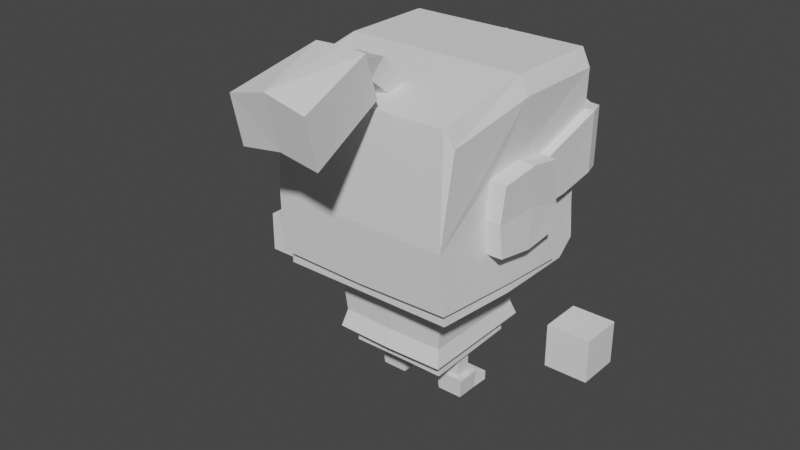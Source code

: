# Source: Knight.blend  (saved by Blender 2.93.20; exported with 4.5.12 LTS)
import bpy
from mathutils import Matrix  # noqa: F401  (used for matrix-valued properties, if any)

bpy.ops.wm.read_factory_settings(use_empty=True)
scene = bpy.context.scene
scene.name = 'Scene'

# ---- collections
col_collection = bpy.data.collections.new('Collection'); scene.collection.children.link(col_collection)
col_collection_2 = bpy.data.collections.new('Collection 2'); scene.collection.children.link(col_collection_2)

# ---- materials (node trees are filled in below, after node groups)
mat_palette = bpy.data.materials.new('Palette')

# ---- material node trees

# ---- world
world_world = bpy.data.worlds.new('World'); scene.world = world_world
world_world.use_nodes = True; world_world.node_tree.nodes.clear()
_N = world_world.node_tree.nodes; _L = world_world.node_tree.links
n0 = _N.new('ShaderNodeOutputWorld'); n0.name = 'World Output'; n0.location = (300, 300)
n1 = _N.new('ShaderNodeBackground'); n1.name = 'Background'; n1.location = (10, 300)
n1.inputs[0].default_value = (0.05088, 0.05088, 0.05088, 1.0)
_L.new(n1.outputs[0], n0.inputs[0])
n0.is_active_output = True
world_world.color = (0.05088, 0.05088, 0.05088)
world_world.use_sun_shadow = False
world_world.sun_shadow_jitter_overblur = 0.0

# ---- meshes
me_cube_007 = bpy.data.meshes.new('Cube.007')
me_cube_007.from_pydata([(0.1894, -0.01067, 0.3291), (0.1849, 0.1985, 0.3949), (0.1866, 0.1981, 0.5018), (0.1925, 0.1704, 0.3947), (0.1941, 0.1701, 0.5016), (0.1891, -0.006917, 0.4698), (0.1869, 0.06507, 0.3769), (0.07564, -0.01354, 0.03638), (0.07564, -0.01354, 0.1118), (0.04804, -0.01354, 0.03638), (0.04804, -0.01354, 0.1118), (0.07564, 0.01406, 0.03638), (0.07564, 0.01406, 0.1118), (0.04804, 0.01406, 0.03638), (0.04804, 0.01406, 0.1118), (0.1794, 0.1699, 0.5715), (0.1637, 0.1715, 0.3385), (0.1794, -0.001065, 0.5715), (0.08493, -0.0191, 0.001785), (0.08789, -0.02161, 0.03713), (0.03873, -0.0191, 0.001785), (0.03577, -0.02161, 0.03713), (0.08504, 0.05451, 0.000964), (0.08504, 0.05451, 0.01841), (0.03862, 0.05451, 0.000964), (0.03862, 0.05451, 0.01841), (0.03873, 0.02132, 0.001785), (0.03577, 0.02257, 0.03713), (0.08493, 0.02132, 0.001785), (0.08789, 0.02257, 0.03713), (0.04275, 0.02361, 0.02077), (0.0809, 0.02361, 0.02077), (0.3366, -0.04109, 0.1577), (0.3366, -0.04109, 0.2316), (0.2627, -0.04109, 0.1577), (0.2627, -0.04109, 0.2316), (0.3366, 0.03279, 0.1577), (0.3366, 0.03279, 0.2316), (0.2627, 0.03279, 0.1577), (0.2627, 0.03279, 0.2316), (0.1277, 0.1552, 0.3669), (0.1277, 0.1552, 0.4076), (0.08702, 0.1552, 0.3669), (0.08702, 0.1552, 0.4076), (0.1277, 0.1757, 0.3669), (0.1277, 0.1757, 0.4076), (0.08702, 0.1757, 0.3669), (0.08702, 0.1757, 0.4076), (0.1589, -0.1768, 0.5691), (0.1591, -0.1662, 0.2461), (0.1702, -0.01459, 0.2425), (0.09988, 0.09585, 0.2536), (0.08913, 0.09237, 0.08934), (0.09963, -0.102, 0.2562), (0.08888, -0.08529, 0.08274), (-2.98e-08, 0.1702, 0.6024), (-2.98e-08, 0.1702, 0.2425), (-2.98e-08, 0.1715, 0.3703), (2.98e-08, -0.168, 0.378), (0.0, -0.0007879, 0.6024), (2.98e-08, -0.1662, 0.2461), (-0.0001722, -0.1768, 0.5691), (0.0, -0.01459, 0.2425), (-0.0005281, -0.0852, 0.08328), (0.0, 0.09835, 0.2543), (0.0, -0.1044, 0.2566), (-0.000286, 0.09245, 0.08988), (1.365e-05, 0.09403, 0.1476), (-0.0001927, -0.09292, 0.1478), (0.1658, 0.1711, 0.4018), (-2.98e-08, 0.1709, 0.4416), (-2.98e-08, 0.1703, 0.5932), (0.1771, 0.1706, 0.5022), (0.1695, 0.1988, 0.5024), (0.1679, 0.1992, 0.402), (-3.387e-08, 0.1984, 0.5934), (-3.387e-08, 0.199, 0.4418), (0.1706, -0.006337, 0.4698), (0.173, -0.01106, 0.3291), (0.1694, 0.06778, 0.3769), (0.1674, -0.08175, 0.3968), (0.1705, -0.07886, 0.3389), (0.1727, 0.05174, 0.4615), (0.1678, -0.07521, 0.4598), (0.173, 0.05368, 0.3355), (0.1677, -0.01483, 0.2647), (0.1619, 0.1014, 0.3824), (0.1579, -0.1666, 0.2723), (0.1689, 0.1048, 0.2575), (0.1832, -0.08175, 0.3968), (0.1863, -0.07886, 0.3389), (0.1897, 0.05116, 0.4614), (0.1863, -0.07579, 0.4598), (0.1895, 0.05196, 0.3355), (0.1891, 0.1014, 0.3797), (0.162, -0.1844, 0.3778), (0.1705, -0.1656, 0.5384), (0.1669, -0.1783, 0.2721), (0.1695, 0.1014, 0.3816), (0.1769, -0.01511, 0.2647), (0.1781, 0.1045, 0.2576), (2.98e-08, -0.1665, 0.2682), (-0.0001722, -0.1841, 0.3778), (-0.0001722, -0.1779, 0.2681), (0.1702, 0.1361, 0.2425), (0.1391, 0.1702, 0.2425), (0.1689, 0.1705, 0.2687), (0.1626, -0.001039, 0.6024), (0.1645, 0.1699, 0.6024), (0.08746, 0.08918, 0.1182), (0.08724, -0.08406, 0.115), (-0.0003604, -0.08398, 0.1156), (-0.0001362, 0.08927, 0.1187), (0.0001157, -0.1147, 0.2557), (0.1069, -0.1093, 0.2549), (0.1074, 0.1029, 0.2528), (0.0985, 0.1012, 0.1473), (0.09827, -0.1003, 0.147), (-0.0001382, -0.1033, 0.1475), (0.0001382, 0.1087, 0.254), (9.1e-05, 0.1044, 0.148), (-0.0003676, -0.1127, 0.116), (-0.0001202, 0.115, 0.1199), (0.1054, 0.1119, 0.1194), (0.1052, -0.1097, 0.1157), (-0.0001359, -0.1397, 0.5761), (-9.192e-05, -0.09473, 0.5846), (0.02308, -0.09379, 0.5848), (0.02354, -0.1336, 0.5773), (-0.0001358, -0.1773, 0.6044), (-9.176e-05, -0.1438, 0.6356), (0.02308, -0.1431, 0.6363), (0.02354, -0.1728, 0.6086), (-0.0003806, -0.1881, 0.5954), (-0.0003366, -0.204, 0.6508), (0.03785, -0.2044, 0.6517), (0.03831, -0.1903, 0.6012), (0.1494, 0.1988, 0.4918), (0.1493, 0.1991, 0.4224), (0.09098, 0.199, 0.4382), (0.09313, 0.1987, 0.5167), (0.07292, 0.199, 0.4421), (0.01612, 0.1985, 0.5502), (0.07486, 0.1987, 0.5251), (0.01484, 0.1989, 0.456), (0.1494, 0.1863, 0.4917), (0.1493, 0.1866, 0.4223), (0.091, 0.1865, 0.4382), (0.09314, 0.1862, 0.5166), (0.01613, 0.186, 0.5501), (0.07486, 0.1861, 0.525), (0.07292, 0.1865, 0.442), (0.01485, 0.1864, 0.456), (-2.98e-08, 0.1709, 0.2914), (-0.0002451, -0.2094, 0.6645), (0.04658, -0.2083, 0.662), (0.04837, -0.1869, 0.589), (-0.0002451, -0.1829, 0.5828), (-5.821e-11, -0.3333, 0.5438), (5.821e-11, -0.3577, 0.6373), (0.07016, -0.3549, 0.6195), (0.0716, -0.3351, 0.5339), (0.2021, 0.05091, 0.461), (0.2015, -0.007266, 0.4693), (0.1987, -0.07936, 0.3395), (0.2018, -0.01092, 0.3297), (0.1956, -0.08223, 0.3969), (0.1986, -0.006384, 0.3997), (0.1993, 0.06497, 0.3771), (0.1987, -0.07623, 0.4593), (0.2019, 0.05197, 0.3361), (0.0153, 0.1989, 0.4641)], [], [(6, 94, 3, 4, 91), (90, 0, 165, 164), (5, 92, 169, 163), (0, 93, 170, 165), (4, 3, 1, 2), (89, 90, 164, 166), (7, 8, 10, 9), (9, 10, 14, 13), (13, 14, 12, 11), (11, 12, 8, 7), (14, 10, 8, 12), (59, 126, 127, 128, 125, 61, 48, 107), (78, 84, 93, 0), (62, 56, 105, 104, 50), (57, 70, 69, 16), (56, 153, 16, 106, 105), (60, 62, 50, 49), (16, 69, 86), (55, 59, 107, 108), (18, 19, 21, 20), (26, 30, 25, 24), (24, 25, 23, 22), (28, 29, 19, 18), (26, 24, 22, 28), (11, 29, 27, 13), (30, 27, 29, 31), (20, 26, 28, 18), (28, 31, 29), (20, 21, 27, 26), (22, 23, 31, 28), (25, 30, 31, 23), (26, 27, 30), (32, 33, 35, 34), (34, 35, 39, 38), (38, 39, 37, 36), (36, 37, 33, 32), (34, 38, 36, 32), (39, 35, 33, 37), (40, 41, 43, 42), (42, 43, 47, 46), (46, 47, 45, 44), (44, 45, 41, 40), (42, 46, 44, 40), (47, 43, 41, 45), (49, 50, 85, 87), (64, 51, 115, 119), (112, 67, 120, 122), (65, 68, 118, 113), (110, 109, 123, 124), (29, 11, 19), (9, 21, 19, 7), (21, 13, 27), (21, 9, 13), (11, 7, 19), (49, 87, 101, 60), (68, 111, 121, 118), (111, 110, 124, 121), (54, 63, 66, 52), (74, 76, 141, 139, 138, 137, 73), (69, 70, 76, 74), (72, 71, 55, 108), (69, 74, 1, 3), (71, 72, 73, 75), (70, 71, 75, 76), (80, 81, 90, 89), (83, 80, 89, 92), (77, 83, 92, 5), (87, 85, 99, 97), (81, 78, 0, 90), (73, 72, 4, 2), (84, 79, 6, 93), (72, 82, 91, 4), (86, 69, 3, 94, 98), (74, 73, 2, 1), (82, 77, 5, 91), (77, 82, 15, 17), (80, 83, 77, 17, 96, 95), (97, 99, 78, 81, 80, 95), (99, 100, 98, 79, 84, 78), (88, 86, 98, 100), (85, 88, 100, 99), (15, 82, 72), (58, 101, 103, 102), (95, 48, 61, 102), (48, 95, 96), (103, 97, 95, 102), (101, 87, 97, 103), (61, 58, 102), (104, 105, 106), (104, 106, 88), (107, 48, 96, 17), (108, 107, 17, 15), (108, 15, 72), (52, 66, 112, 109), (63, 54, 110, 111), (54, 52, 109, 110), (118, 117, 114, 113), (117, 116, 115, 114), (124, 123, 116, 117), (121, 124, 117, 118), (123, 122, 120, 116), (116, 120, 119, 115), (53, 65, 113, 114), (109, 112, 122, 123), (67, 64, 119, 120), (51, 53, 114, 115), (129, 132, 136, 133), (125, 128, 132, 129), (127, 126, 130, 131), (128, 127, 131, 132), (126, 125, 129, 130), (131, 130, 134, 135), (132, 131, 135, 136), (130, 129, 133, 134), (135, 134, 154, 155), (133, 136, 156, 157), (148, 145, 146, 147), (73, 137, 140, 143, 142, 75), (142, 143, 150, 149), (76, 144, 141), (141, 144, 152, 151), (141, 143, 140, 139), (151, 152, 149, 150), (140, 137, 145, 148), (138, 139, 147, 146), (144, 171, 142, 149, 152), (143, 141, 151, 150), (139, 140, 148, 147), (137, 138, 146, 145), (16, 153, 57), (156, 155, 160, 161), (158, 161, 160, 159), (157, 156, 161, 158), (155, 154, 159, 160), (136, 135, 155, 156), (98, 94, 6, 79), (16, 86, 88), (106, 16, 88), (88, 85, 50, 104), (165, 170, 168, 167), (168, 162, 163, 167), (166, 164, 165, 167), (167, 163, 169, 166), (91, 5, 163, 162), (93, 6, 168, 170), (6, 91, 162, 168), (92, 89, 166, 169), (75, 171, 144, 76), (75, 142, 171)])
_uv = me_cube_007.uv_layers.new(name='UVMap')
_uv.uv.foreach_set('vector', [0.01989, 0.8729, 0.01989, 0.8733, 0.01989, 0.8758, 0.01989, 0.8934, 0.01989, 0.8868, 0.01989, 0.8666, 0.01989, 0.865, 0.01989, 0.8651, 0.01989, 0.8667, 0.01989, 0.8828, 0.01989, 0.8811, 0.01989, 0.881, 0.01989, 0.8827, 0.01989, 0.865, 0.01989, 0.866, 0.01989, 0.8662, 0.01989, 0.8651, 0.01989, 0.8934, 0.01989, 0.8758, 0.01989, 0.8758, 0.01989, 0.8935, 0.01989, 0.8707, 0.01989, 0.8612, 0.01989, 0.8613, 0.01989, 0.8708, 0.02066, 0.8814, 0.02066, 0.8386, 0.02066, 0.8386, 0.02066, 0.8814, 0.02066, 0.8814, 0.02066, 0.8386, 0.01947, 0.8386, 0.01947, 0.8814, 0.01947, 0.8814, 0.01947, 0.8386, 0.01947, 0.8386, 0.01947, 0.8814, 0.01947, 0.8814, 0.01947, 0.8386, 0.02066, 0.8386, 0.02066, 0.8814, 0.01947, 0.8386, 0.02066, 0.8386, 0.02066, 0.8386, 0.01947, 0.8386, 0.0194, 0.8989, 0.0194, 0.8957, 0.0194, 0.8958, 0.0194, 0.8944, 0.0194, 0.8942, 0.0194, 0.8929, 0.0194, 0.8929, 0.0194, 0.8989, 0.01989, 0.865, 0.01989, 0.866, 0.01989, 0.866, 0.01989, 0.865, 0.01224, 0.8217, 0.01224, 0.8217, 0.01224, 0.8217, 0.01224, 0.8217, 0.01224, 0.8217, 0.01144, 0.9055, 0.01224, 0.8217, 0.01224, 0.8217, 0.01144, 0.9055, 0.01224, 0.8217, 0.01144, 0.9055, 0.01144, 0.9055, 0.01224, 0.8217, 0.01224, 0.8217, 0.01224, 0.8217, 0.01224, 0.8217, 0.01224, 0.8217, 0.01224, 0.8217, 0.01144, 0.9055, 0.01224, 0.8217, 0.01224, 0.8217, 0.0194, 0.8989, 0.0194, 0.8989, 0.0194, 0.8989, 0.0194, 0.8989, 0.05, 0.9975, 0.04978, 0.9947, 0.05392, 0.9947, 0.05362, 0.9975, 0.05307, 0.9969, 0.05282, 0.9957, 0.0528, 0.9957, 0.05279, 0.9966, 0.05279, 0.9966, 0.0528, 0.9957, 0.05042, 0.9957, 0.05041, 0.9966, 0.05027, 0.9969, 0.05013, 0.9947, 0.04978, 0.9947, 0.05, 0.9975, 0.05307, 0.9969, 0.05279, 0.9966, 0.05041, 0.9966, 0.05027, 0.9969, 0.05085, 0.9948, 0.05013, 0.9947, 0.05326, 0.9948, 0.05259, 0.9948, 0.05282, 0.9957, 0.05326, 0.9948, 0.05013, 0.9947, 0.05054, 0.9957, 0.05362, 0.9975, 0.05307, 0.9969, 0.05027, 0.9969, 0.05, 0.9975, 0.05027, 0.9969, 0.05054, 0.9957, 0.05013, 0.9947, 0.05362, 0.9975, 0.05392, 0.9947, 0.05326, 0.9948, 0.05307, 0.9969, 0.05041, 0.9966, 0.05042, 0.9957, 0.05054, 0.9957, 0.05027, 0.9969, 0.0528, 0.9957, 0.05282, 0.9957, 0.05054, 0.9957, 0.05042, 0.9957, 0.05307, 0.9969, 0.05326, 0.9948, 0.05282, 0.9957, 0.01947, 0.8578, 0.01947, 0.9131, 0.02049, 0.9131, 0.02049, 0.8578, 0.02049, 0.8578, 0.02049, 0.9131, 0.02049, 0.9131, 0.02049, 0.8578, 0.02049, 0.8578, 0.02049, 0.9131, 0.01947, 0.9131, 0.01947, 0.8578, 0.01947, 0.8578, 0.01947, 0.9131, 0.01947, 0.9131, 0.01947, 0.8578, 0.02049, 0.8578, 0.02049, 0.8578, 0.01947, 0.8578, 0.01947, 0.8578, 0.02049, 0.9131, 0.02049, 0.9131, 0.01947, 0.9131, 0.01947, 0.9131, 0.375, 0.0, 0.625, 0.0, 0.625, 0.25, 0.375, 0.25, 0.375, 0.25, 0.625, 0.25, 0.625, 0.5, 0.375, 0.5, 0.375, 0.5, 0.625, 0.5, 0.625, 0.75, 0.375, 0.75, 0.375, 0.75, 0.625, 0.75, 0.625, 1.0, 0.375, 1.0, 0.125, 0.5, 0.375, 0.5, 0.375, 0.75, 0.125, 0.75, 0.625, 0.5, 0.875, 0.5, 0.875, 0.75, 0.625, 0.75, 0.01224, 0.8217, 0.01224, 0.8217, 0.01224, 0.8217, 0.01224, 0.8217, 0.0, 0.0, 0.0, 0.0, 0.0, 0.0, 0.0, 0.0, 0.0, 0.0, 0.0, 0.0, 0.0, 0.0, 0.0, 0.0, 0.0, 0.0, 0.0, 0.0, 0.0, 0.0, 0.0, 0.0, 0.05097, 0.9948, 0.05097, 0.997, 0.05097, 0.997, 0.05097, 0.9948, 0.05013, 0.9947, 0.05085, 0.9948, 0.04978, 0.9947, 0.05286, 0.9948, 0.05392, 0.9947, 0.04978, 0.9947, 0.05079, 0.9947, 0.05392, 0.9947, 0.05259, 0.9948, 0.05326, 0.9948, 0.05392, 0.9947, 0.05286, 0.9948, 0.05259, 0.9948, 0.05085, 0.9948, 0.05079, 0.9947, 0.04978, 0.9947, 0.01224, 0.8217, 0.01224, 0.8217, 0.01224, 0.8217, 0.01224, 0.8217, 0.0, 0.0, 0.0, 0.0, 0.0, 0.0, 0.0, 0.0, 0.05097, 0.9937, 0.05097, 0.9948, 0.05097, 0.9948, 0.05097, 0.9937, 0.05251, 0.9057, 0.05251, 0.9057, 0.05251, 0.9057, 0.05251, 0.9057, 0.01989, 0.877, 0.01989, 0.8836, 0.01989, 0.8836, 0.01989, 0.883, 0.01989, 0.8804, 0.01989, 0.8918, 0.01989, 0.8936, 0.01989, 0.877, 0.01989, 0.8835, 0.01989, 0.8836, 0.01989, 0.877, 0.0194, 0.881, 0.0194, 0.8973, 0.0194, 0.8989, 0.0194, 0.8989, 0.01989, 0.877, 0.01989, 0.877, 0.01989, 0.8758, 0.01989, 0.8758, 0.01989, 0.9031, 0.01989, 0.8881, 0.01989, 0.8881, 0.01989, 0.9031, 0.01989, 0.8835, 0.01989, 0.9085, 0.01989, 0.9085, 0.01989, 0.8836, 0.01989, 0.8707, 0.01989, 0.8612, 0.01989, 0.8612, 0.01989, 0.8707, 0.01989, 0.8811, 0.01989, 0.8707, 0.01989, 0.8707, 0.01989, 0.8811, 0.01989, 0.8828, 0.01989, 0.8811, 0.01989, 0.8811, 0.01989, 0.8828, 0.0194, 0.8398, 0.0194, 0.8384, 0.0194, 0.8384, 0.0194, 0.8397, 0.01989, 0.8666, 0.01989, 0.865, 0.01989, 0.865, 0.01989, 0.8666, 0.01989, 0.8881, 0.01989, 0.8881, 0.01989, 0.888, 0.01989, 0.888, 0.01989, 0.866, 0.01989, 0.8729, 0.01989, 0.8729, 0.01989, 0.866, 0.01989, 0.8881, 0.01989, 0.8814, 0.01989, 0.8814, 0.01989, 0.888, 0.01989, 0.8738, 0.01989, 0.877, 0.01989, 0.8758, 0.01989, 0.8733, 0.01989, 0.8737, 0.01989, 0.877, 0.01989, 0.8936, 0.01989, 0.8935, 0.01989, 0.8758, 0.01989, 0.8814, 0.01989, 0.8828, 0.01989, 0.8828, 0.01989, 0.8814, 0.0194, 0.8752, 0.0194, 0.8737, 0.0194, 0.8934, 0.0194, 0.8934, 0.0194, 0.8621, 0.0194, 0.8734, 0.0194, 0.8752, 0.0194, 0.8934, 0.0194, 0.8874, 0.0194, 0.8587, 0.0194, 0.8397, 0.0194, 0.8384, 0.0194, 0.8499, 0.0194, 0.8517, 0.0194, 0.8621, 0.0194, 0.8587, 0.0194, 0.8384, 0.0194, 0.8371, 0.0194, 0.8593, 0.0194, 0.8585, 0.0194, 0.8511, 0.0194, 0.8499, 0.0194, 0.8371, 0.0194, 0.8595, 0.0194, 0.8593, 0.0194, 0.8371, 0.0194, 0.8384, 0.0194, 0.8371, 0.0194, 0.8371, 0.0194, 0.8384, 0.0194, 0.8934, 0.0194, 0.8737, 0.0194, 0.881, 0.0194, 0.8587, 0.0194, 0.839, 0.0194, 0.839, 0.0194, 0.8587, 0.0194, 0.8587, 0.0194, 0.8929, 0.0194, 0.8929, 0.0194, 0.8587, 0.0194, 0.8929, 0.0194, 0.8587, 0.0194, 0.8874, 0.0194, 0.839, 0.0194, 0.8397, 0.0194, 0.8587, 0.0194, 0.8587, 0.0194, 0.839, 0.0194, 0.8398, 0.0194, 0.8397, 0.0194, 0.839, 0.0194, 0.8929, 0.0194, 0.8587, 0.0194, 0.8587, 0.01224, 0.8217, 0.01224, 0.8217, 0.01224, 0.8217, 0.01224, 0.8217, 0.01224, 0.8217, 0.01224, 0.8217, 0.0194, 0.8989, 0.0194, 0.8929, 0.0194, 0.8874, 0.0194, 0.8934, 0.0194, 0.8989, 0.0194, 0.8989, 0.0194, 0.8934, 0.0194, 0.8934, 0.0194, 0.8989, 0.0194, 0.8934, 0.0194, 0.881, 0.05251, 0.9057, 0.05251, 0.9057, 0.05252, 0.8615, 0.05252, 0.8615, 0.05251, 0.9057, 0.05251, 0.9057, 0.05252, 0.8615, 0.05252, 0.8615, 0.05251, 0.9057, 0.05251, 0.9057, 0.05252, 0.8615, 0.05252, 0.8615, 0.02095, 0.8896, 0.01957, 0.89, 0.01945, 0.8566, 0.02095, 0.8561, 0.01957, 0.89, 0.01957, 0.8898, 0.01944, 0.8579, 0.01945, 0.8566, 0.01947, 0.9108, 0.01947, 0.9083, 0.01957, 0.8898, 0.01957, 0.89, 0.02095, 0.9106, 0.01947, 0.9108, 0.01957, 0.89, 0.02095, 0.8896, 0.01947, 0.9083, 0.02095, 0.908, 0.02095, 0.8893, 0.01957, 0.8898, 0.01957, 0.8898, 0.02095, 0.8893, 0.02095, 0.8572, 0.01944, 0.8579, 0.0, 0.0, 0.0, 0.0, 0.0, 0.0, 0.0, 0.0, 0.05097, 0.997, 0.05097, 0.9981, 0.05097, 0.9981, 0.05097, 0.997, 0.0, 0.0, 0.0, 0.0, 0.0, 0.0, 0.0, 0.0, 0.0, 0.0, 0.0, 0.0, 0.0, 0.0, 0.0, 0.0, 0.09698, 0.9961, 0.09698, 0.9963, 0.09698, 0.9963, 0.09698, 0.9961, 0.09698, 0.9961, 0.09698, 0.9963, 0.09698, 0.9963, 0.09698, 0.9961, 0.09698, 0.9965, 0.09698, 0.9964, 0.09698, 0.9964, 0.09698, 0.9965, 0.09698, 0.9963, 0.09698, 0.9965, 0.09698, 0.9965, 0.09698, 0.9963, 0.0, 0.0, 0.0, 0.0, 0.0, 0.0, 0.0, 0.0, 0.09698, 0.9965, 0.09698, 0.9964, 0.09698, 0.9964, 0.09698, 0.9965, 0.09698, 0.9963, 0.09698, 0.9965, 0.09698, 0.9965, 0.09698, 0.9963, 0.0, 0.0, 0.0, 0.0, 0.0, 0.0, 0.0, 0.0, 0.04299, 0.8812, 0.04299, 0.8811, 0.04299, 0.8811, 0.04299, 0.8812, 0.04299, 0.8808, 0.04299, 0.881, 0.04299, 0.881, 0.04299, 0.8808, 0.01989, 0.8808, 0.01989, 0.8767, 0.01989, 0.8653, 0.01989, 0.8679, 0.01989, 0.8936, 0.01989, 0.8918, 0.01989, 0.8959, 0.01989, 0.8973, 0.01989, 0.9014, 0.01989, 0.9085, 0.01989, 0.9014, 0.01989, 0.8973, 0.01989, 0.8973, 0.01989, 0.9014, 0.01989, 0.8836, 0.01989, 0.8859, 0.01989, 0.8836, 0.01989, 0.8836, 0.01989, 0.8859, 0.01989, 0.8859, 0.01989, 0.8836, 0.01989, 0.8836, 0.01989, 0.8973, 0.01989, 0.8959, 0.01989, 0.883, 0.01989, 0.8685, 0.01989, 0.8708, 0.01989, 0.8863, 0.01989, 0.8822, 0.01989, 0.8959, 0.01989, 0.8918, 0.01989, 0.8918, 0.01989, 0.8959, 0.01989, 0.8804, 0.01989, 0.883, 0.01989, 0.883, 0.01989, 0.8804, 0.01989, 0.8859, 0.01989, 0.8872, 0.01989, 0.9014, 0.01989, 0.9014, 0.01989, 0.8859, 0.01989, 0.8973, 0.01989, 0.8836, 0.01989, 0.8836, 0.01989, 0.8973, 0.01989, 0.883, 0.01989, 0.8959, 0.01989, 0.8959, 0.01989, 0.883, 0.01989, 0.8918, 0.01989, 0.8804, 0.01989, 0.8804, 0.01989, 0.8918, 0.01144, 0.9055, 0.01144, 0.9055, 0.01144, 0.9055, 0.1056, 0.9957, 0.1056, 0.9959, 0.1056, 0.9959, 0.1056, 0.9957, 0.04078, 0.8465, 0.04078, 0.8467, 0.04078, 0.847, 0.04078, 0.8468, 0.1056, 0.9955, 0.1056, 0.9957, 0.1056, 0.9957, 0.1056, 0.9955, 0.1056, 0.9959, 0.1056, 0.9958, 0.1056, 0.9958, 0.1056, 0.9959, 0.04299, 0.881, 0.04299, 0.8812, 0.04299, 0.8812, 0.04299, 0.881, 0.01989, 0.8737, 0.01989, 0.8733, 0.01989, 0.8729, 0.01989, 0.8729, 0.01144, 0.9055, 0.01224, 0.8217, 0.01224, 0.8217, 0.01224, 0.8217, 0.01144, 0.9055, 0.01224, 0.8217, 0.01224, 0.8217, 0.01224, 0.8217, 0.01224, 0.8217, 0.01224, 0.8217, 0.01989, 0.8651, 0.01989, 0.8662, 0.01989, 0.8729, 0.01989, 0.8766, 0.01989, 0.8729, 0.01989, 0.8867, 0.01989, 0.8881, 0.01989, 0.8766, 0.01989, 0.8762, 0.01989, 0.8667, 0.01989, 0.8651, 0.01989, 0.8766, 0.01989, 0.8766, 0.01989, 0.8881, 0.01989, 0.8864, 0.01989, 0.8762, 0.01989, 0.8814, 0.01989, 0.8828, 0.01989, 0.8827, 0.01989, 0.8813, 0.01989, 0.866, 0.01989, 0.8729, 0.01989, 0.8729, 0.01989, 0.8662, 0.01989, 0.8729, 0.01989, 0.8868, 0.01989, 0.8867, 0.01989, 0.8729, 0.01989, 0.8811, 0.01989, 0.8707, 0.01989, 0.8708, 0.01989, 0.881, 0.01989, 0.9085, 0.01989, 0.8872, 0.01989, 0.8859, 0.01989, 0.8836, 0.01989, 0.9085, 0.01989, 0.9014, 0.01989, 0.8872])
_ca = me_cube_007.color_attributes.new('Col', 'BYTE_COLOR', 'CORNER')
_ca.data.foreach_set('color', [1.0, 1.0, 1.0, 1.0, 1.0, 1.0, 1.0, 1.0, 1.0, 1.0, 1.0, 1.0, 1.0, 1.0, 1.0, 1.0, 1.0, 1.0, 1.0, 1.0, 1.0, 1.0, 1.0, 1.0, 1.0, 1.0, 1.0, 1.0, 1.0, 1.0, 1.0, 1.0, 1.0, 1.0, 1.0, 1.0, 1.0, 1.0, 1.0, 1.0, 1.0, 1.0, 1.0, 1.0, 1.0, 1.0, 1.0, 1.0, 1.0, 1.0, 1.0, 1.0, 1.0, 1.0, 1.0, 1.0, 1.0, 1.0, 1.0, 1.0, 1.0, 1.0, 1.0, 1.0, 1.0, 1.0, 1.0, 1.0, 1.0, 1.0, 1.0, 1.0, 1.0, 1.0, 1.0, 1.0, 1.0, 1.0, 1.0, 1.0, 1.0, 1.0, 1.0, 1.0, 1.0, 1.0, 1.0, 1.0, 1.0, 1.0, 1.0, 1.0, 1.0, 1.0, 1.0, 1.0, 1.0, 1.0, 1.0, 1.0, 1.0, 1.0, 1.0, 1.0, 1.0, 1.0, 1.0, 1.0, 1.0, 1.0, 1.0, 1.0, 1.0, 1.0, 1.0, 1.0, 1.0, 1.0, 1.0, 1.0, 1.0, 1.0, 1.0, 1.0, 1.0, 1.0, 1.0, 1.0, 1.0, 1.0, 1.0, 1.0, 1.0, 1.0, 1.0, 1.0, 1.0, 1.0, 1.0, 1.0, 1.0, 1.0, 1.0, 1.0, 1.0, 1.0, 1.0, 1.0, 1.0, 1.0, 1.0, 1.0, 1.0, 1.0, 1.0, 1.0, 1.0, 1.0, 1.0, 1.0, 1.0, 1.0, 1.0, 1.0, 1.0, 1.0, 1.0, 1.0, 1.0, 1.0, 1.0, 1.0, 1.0, 1.0, 1.0, 1.0, 1.0, 1.0, 1.0, 1.0, 1.0, 1.0, 1.0, 1.0, 1.0, 1.0, 1.0, 1.0, 1.0, 1.0, 1.0, 1.0, 1.0, 1.0, 1.0, 1.0, 1.0, 1.0, 1.0, 1.0, 1.0, 1.0, 1.0, 1.0, 1.0, 1.0, 1.0, 1.0, 1.0, 1.0, 1.0, 1.0, 1.0, 1.0, 1.0, 1.0, 1.0, 1.0, 1.0, 1.0, 1.0, 1.0, 1.0, 1.0, 1.0, 1.0, 1.0, 1.0, 1.0, 1.0, 1.0, 1.0, 1.0, 1.0, 1.0, 1.0, 1.0, 1.0, 1.0, 1.0, 1.0, 1.0, 1.0, 1.0, 1.0, 1.0, 1.0, 1.0, 1.0, 1.0, 1.0, 1.0, 1.0, 1.0, 1.0, 1.0, 1.0, 1.0, 1.0, 1.0, 1.0, 1.0, 1.0, 1.0, 1.0, 1.0, 1.0, 1.0, 1.0, 1.0, 1.0, 1.0, 1.0, 1.0, 1.0, 1.0, 1.0, 1.0, 1.0, 1.0, 1.0, 1.0, 1.0, 1.0, 1.0, 1.0, 1.0, 1.0, 1.0, 1.0, 1.0, 1.0, 1.0, 1.0, 1.0, 1.0, 1.0, 1.0, 1.0, 1.0, 1.0, 1.0, 1.0, 1.0, 1.0, 1.0, 1.0, 1.0, 1.0, 1.0, 1.0, 1.0, 1.0, 1.0, 1.0, 1.0, 1.0, 1.0, 1.0, 1.0, 1.0, 1.0, 1.0, 1.0, 1.0, 1.0, 1.0, 1.0, 1.0, 1.0, 1.0, 1.0, 1.0, 1.0, 1.0, 1.0, 1.0, 1.0, 1.0, 1.0, 1.0, 1.0, 1.0, 1.0, 1.0, 1.0, 1.0, 1.0, 1.0, 1.0, 1.0, 1.0, 1.0, 1.0, 1.0, 1.0, 1.0, 1.0, 1.0, 1.0, 1.0, 1.0, 1.0, 1.0, 1.0, 1.0, 1.0, 1.0, 1.0, 1.0, 1.0, 1.0, 1.0, 1.0, 1.0, 1.0, 1.0, 1.0, 1.0, 1.0, 1.0, 1.0, 1.0, 1.0, 1.0, 1.0, 1.0, 1.0, 1.0, 1.0, 1.0, 1.0, 1.0, 1.0, 1.0, 1.0, 1.0, 1.0, 1.0, 1.0, 1.0, 1.0, 1.0, 1.0, 1.0, 1.0, 1.0, 1.0, 1.0, 1.0, 1.0, 1.0, 1.0, 1.0, 1.0, 1.0, 1.0, 1.0, 1.0, 1.0, 1.0, 1.0, 1.0, 1.0, 1.0, 1.0, 1.0, 1.0, 1.0, 1.0, 1.0, 1.0, 1.0, 1.0, 1.0, 1.0, 1.0, 1.0, 1.0, 1.0, 1.0, 1.0, 1.0, 1.0, 1.0, 1.0, 1.0, 1.0, 1.0, 1.0, 1.0, 1.0, 1.0, 1.0, 1.0, 1.0, 1.0, 1.0, 1.0, 1.0, 1.0, 1.0, 1.0, 1.0, 1.0, 1.0, 1.0, 1.0, 1.0, 1.0, 1.0, 1.0, 1.0, 1.0, 1.0, 1.0, 1.0, 1.0, 1.0, 1.0, 1.0, 1.0, 1.0, 1.0, 1.0, 1.0, 1.0, 1.0, 1.0, 1.0, 1.0, 1.0, 1.0, 1.0, 1.0, 1.0, 1.0, 1.0, 1.0, 1.0, 1.0, 1.0, 1.0, 1.0, 1.0, 1.0, 1.0, 1.0, 1.0, 1.0, 1.0, 1.0, 1.0, 1.0, 1.0, 1.0, 1.0, 1.0, 1.0, 1.0, 1.0, 1.0, 1.0, 1.0, 1.0, 1.0, 1.0, 1.0, 1.0, 1.0, 1.0, 1.0, 1.0, 1.0, 1.0, 1.0, 1.0, 1.0, 1.0, 1.0, 1.0, 1.0, 1.0, 1.0, 1.0, 1.0, 1.0, 1.0, 1.0, 1.0, 1.0, 1.0, 1.0, 1.0, 1.0, 1.0, 1.0, 1.0, 1.0, 1.0, 1.0, 1.0, 1.0, 1.0, 1.0, 1.0, 1.0, 1.0, 1.0, 1.0, 1.0, 1.0, 1.0, 1.0, 1.0, 1.0, 1.0, 1.0, 1.0, 1.0, 1.0, 1.0, 1.0, 1.0, 1.0, 1.0, 1.0, 1.0, 1.0, 1.0, 1.0, 1.0, 1.0, 1.0, 1.0, 1.0, 1.0, 1.0, 1.0, 1.0, 1.0, 1.0, 1.0, 1.0, 1.0, 1.0, 1.0, 1.0, 1.0, 1.0, 1.0, 1.0, 1.0, 1.0, 1.0, 1.0, 1.0, 1.0, 1.0, 1.0, 1.0, 1.0, 1.0, 1.0, 1.0, 1.0, 1.0, 1.0, 1.0, 1.0, 1.0, 1.0, 1.0, 1.0, 1.0, 1.0, 1.0, 1.0, 1.0, 1.0, 1.0, 1.0, 1.0, 1.0, 1.0, 1.0, 1.0, 1.0, 1.0, 1.0, 1.0, 1.0, 1.0, 1.0, 1.0, 1.0, 1.0, 1.0, 1.0, 1.0, 1.0, 1.0, 1.0, 1.0, 1.0, 1.0, 1.0, 1.0, 1.0, 1.0, 1.0, 1.0, 1.0, 1.0, 1.0, 1.0, 1.0, 1.0, 1.0, 1.0, 1.0, 1.0, 1.0, 1.0, 1.0, 1.0, 1.0, 1.0, 1.0, 1.0, 1.0, 1.0, 1.0, 1.0, 1.0, 1.0, 1.0, 1.0, 1.0, 1.0, 1.0, 1.0, 1.0, 1.0, 1.0, 1.0, 1.0, 1.0, 1.0, 1.0, 1.0, 1.0, 1.0, 1.0, 1.0, 1.0, 1.0, 1.0, 1.0, 1.0, 1.0, 1.0, 1.0, 1.0, 1.0, 1.0, 1.0, 1.0, 1.0, 1.0, 1.0, 1.0, 1.0, 1.0, 1.0, 1.0, 1.0, 1.0, 1.0, 1.0, 1.0, 1.0, 1.0, 1.0, 1.0, 1.0, 1.0, 1.0, 1.0, 1.0, 1.0, 1.0, 1.0, 1.0, 1.0, 1.0, 1.0, 1.0, 1.0, 1.0, 1.0, 1.0, 1.0, 1.0, 1.0, 1.0, 1.0, 1.0, 1.0, 1.0, 1.0, 1.0, 1.0, 1.0, 1.0, 1.0, 1.0, 1.0, 1.0, 1.0, 1.0, 1.0, 1.0, 1.0, 1.0, 1.0, 1.0, 1.0, 1.0, 1.0, 1.0, 1.0, 1.0, 1.0, 1.0, 1.0, 1.0, 1.0, 1.0, 1.0, 1.0, 1.0, 1.0, 1.0, 1.0, 1.0, 1.0, 1.0, 1.0, 1.0, 1.0, 1.0, 1.0, 1.0, 1.0, 1.0, 1.0, 1.0, 1.0, 1.0, 1.0, 1.0, 1.0, 1.0, 1.0, 1.0, 1.0, 1.0, 1.0, 1.0, 1.0, 1.0, 1.0, 1.0, 1.0, 1.0, 1.0, 1.0, 1.0, 1.0, 1.0, 1.0, 1.0, 1.0, 1.0, 1.0, 1.0, 1.0, 1.0, 1.0, 1.0, 1.0, 1.0, 1.0, 1.0, 1.0, 1.0, 1.0, 1.0, 1.0, 1.0, 1.0, 1.0, 1.0, 1.0, 1.0, 1.0, 1.0, 1.0, 1.0, 1.0, 1.0, 1.0, 1.0, 1.0, 1.0, 1.0, 1.0, 1.0, 1.0, 1.0, 1.0, 1.0, 1.0, 1.0, 1.0, 1.0, 1.0, 1.0, 1.0, 1.0, 1.0, 1.0, 1.0, 1.0, 1.0, 1.0, 1.0, 1.0, 1.0, 1.0, 1.0, 1.0, 1.0, 1.0, 1.0, 1.0, 1.0, 1.0, 1.0, 1.0, 1.0, 1.0, 1.0, 1.0, 1.0, 1.0, 1.0, 1.0, 1.0, 1.0, 1.0, 1.0, 1.0, 1.0, 1.0, 1.0, 1.0, 1.0, 1.0, 1.0, 1.0, 1.0, 1.0, 1.0, 1.0, 1.0, 1.0, 1.0, 1.0, 1.0, 1.0, 1.0, 1.0, 1.0, 1.0, 1.0, 1.0, 1.0, 1.0, 1.0, 1.0, 1.0, 1.0, 1.0, 1.0, 1.0, 1.0, 1.0, 1.0, 1.0, 1.0, 1.0, 1.0, 1.0, 1.0, 1.0, 1.0, 1.0, 1.0, 1.0, 1.0, 1.0, 1.0, 1.0, 1.0, 1.0, 1.0, 1.0, 1.0, 1.0, 1.0, 1.0, 1.0, 1.0, 1.0, 1.0, 1.0, 1.0, 1.0, 1.0, 1.0, 1.0, 1.0, 1.0, 1.0, 1.0, 1.0, 1.0, 1.0, 1.0, 1.0, 1.0, 1.0, 1.0, 1.0, 1.0, 1.0, 1.0, 1.0, 1.0, 1.0, 1.0, 1.0, 1.0, 1.0, 1.0, 1.0, 1.0, 1.0, 1.0, 1.0, 1.0, 1.0, 1.0, 1.0, 1.0, 1.0, 1.0, 1.0, 1.0, 1.0, 1.0, 1.0, 1.0, 1.0, 1.0, 1.0, 1.0, 1.0, 1.0, 1.0, 1.0, 1.0, 1.0, 1.0, 1.0, 1.0, 1.0, 1.0, 1.0, 1.0, 1.0, 1.0, 1.0, 1.0, 1.0, 1.0, 1.0, 1.0, 1.0, 1.0, 1.0, 1.0, 1.0, 1.0, 1.0, 1.0, 1.0, 1.0, 1.0, 1.0, 1.0, 1.0, 1.0, 1.0, 1.0, 1.0, 1.0, 1.0, 1.0, 1.0, 1.0, 1.0, 1.0, 1.0, 1.0, 1.0, 1.0, 1.0, 1.0, 1.0, 1.0, 1.0, 1.0, 1.0, 1.0, 1.0, 1.0, 1.0, 1.0, 1.0, 1.0, 1.0, 1.0, 1.0, 1.0, 1.0, 1.0, 1.0, 1.0, 1.0, 1.0, 1.0, 1.0, 1.0, 1.0, 1.0, 1.0, 1.0, 1.0, 1.0, 1.0, 1.0, 1.0, 1.0, 1.0, 1.0, 1.0, 1.0, 1.0, 1.0, 1.0, 1.0, 1.0, 1.0, 1.0, 1.0, 1.0, 1.0, 1.0, 1.0, 1.0, 1.0, 1.0, 1.0, 1.0, 1.0, 1.0, 1.0, 1.0, 1.0, 1.0, 1.0, 1.0, 1.0, 1.0, 1.0, 1.0, 1.0, 1.0, 1.0, 1.0, 1.0, 1.0, 1.0, 1.0, 1.0, 1.0, 1.0, 1.0, 1.0, 1.0, 1.0, 1.0, 1.0, 1.0, 1.0, 1.0, 1.0, 1.0, 1.0, 1.0, 1.0, 1.0, 1.0, 1.0, 1.0, 1.0, 1.0, 1.0, 1.0, 1.0, 1.0, 1.0, 1.0, 1.0, 1.0, 1.0, 1.0, 1.0, 1.0, 1.0, 1.0, 1.0, 1.0, 1.0, 1.0, 1.0, 1.0, 1.0, 1.0, 1.0, 1.0, 1.0, 1.0, 1.0, 1.0, 1.0, 1.0, 1.0, 1.0, 1.0, 1.0, 1.0, 1.0, 1.0, 1.0, 1.0, 1.0, 1.0, 1.0, 1.0, 1.0, 1.0, 1.0, 1.0, 1.0, 1.0, 1.0, 1.0, 1.0, 1.0, 1.0, 1.0, 1.0, 1.0, 1.0, 1.0, 1.0, 1.0, 1.0, 1.0, 1.0, 1.0, 1.0, 1.0, 1.0, 1.0, 1.0, 1.0, 1.0, 1.0, 1.0, 1.0, 1.0, 1.0, 1.0, 1.0, 1.0, 1.0, 1.0, 1.0, 1.0, 1.0, 1.0, 1.0, 1.0, 1.0, 1.0, 1.0, 1.0, 1.0, 1.0, 1.0, 1.0, 1.0, 1.0, 1.0, 1.0, 1.0, 1.0, 1.0, 1.0, 1.0, 1.0, 1.0, 1.0, 1.0, 1.0, 1.0, 1.0, 1.0, 1.0, 1.0, 1.0, 1.0, 1.0, 1.0, 1.0, 1.0, 1.0, 1.0, 1.0, 1.0, 1.0, 1.0, 1.0, 1.0, 1.0, 1.0, 1.0, 1.0, 1.0, 1.0, 1.0, 1.0, 1.0, 1.0, 1.0, 1.0, 1.0, 1.0, 1.0, 1.0, 1.0, 1.0, 1.0, 1.0, 1.0, 1.0, 1.0, 1.0, 1.0, 1.0, 1.0, 1.0, 1.0, 1.0, 1.0, 1.0, 1.0, 1.0, 1.0, 1.0, 1.0, 1.0, 1.0, 1.0, 1.0, 1.0, 1.0, 1.0, 1.0, 1.0, 1.0, 1.0, 1.0, 1.0, 1.0, 1.0, 1.0, 1.0, 1.0, 1.0, 1.0, 1.0, 1.0, 1.0, 1.0, 1.0, 1.0, 1.0, 1.0, 1.0, 1.0, 1.0, 1.0, 1.0, 1.0, 1.0, 1.0, 1.0, 1.0, 1.0, 1.0, 1.0, 1.0, 1.0, 1.0, 1.0, 1.0, 1.0, 1.0, 1.0, 1.0, 1.0, 1.0, 1.0, 1.0, 1.0, 1.0, 1.0, 1.0, 1.0, 1.0, 1.0, 1.0, 1.0, 1.0, 1.0, 1.0, 1.0, 1.0, 1.0, 1.0, 1.0, 1.0, 1.0, 1.0, 1.0, 1.0, 1.0, 1.0, 1.0, 1.0, 1.0, 1.0, 1.0, 1.0, 1.0, 1.0, 1.0, 1.0, 1.0, 1.0, 1.0, 1.0, 1.0, 1.0, 1.0, 1.0, 1.0, 1.0, 1.0, 1.0, 1.0, 1.0, 1.0, 1.0, 1.0, 1.0, 1.0, 1.0, 1.0, 1.0, 1.0, 1.0, 1.0, 1.0, 1.0, 1.0, 1.0, 1.0, 1.0, 1.0, 1.0, 1.0, 1.0, 1.0, 1.0, 1.0, 1.0, 1.0, 1.0, 1.0, 1.0, 1.0, 1.0, 1.0, 1.0, 1.0, 1.0, 1.0, 1.0, 1.0, 1.0, 1.0, 1.0, 1.0, 1.0, 1.0, 1.0, 1.0, 1.0, 1.0, 1.0, 1.0, 1.0, 1.0, 1.0, 1.0, 1.0, 1.0, 1.0, 1.0, 1.0, 1.0, 1.0, 1.0, 1.0, 1.0, 1.0, 1.0, 1.0, 1.0, 1.0, 1.0, 1.0, 1.0, 1.0, 1.0, 1.0, 1.0, 1.0, 1.0, 1.0, 1.0, 1.0, 1.0, 1.0, 1.0, 1.0, 1.0, 1.0, 1.0, 1.0, 1.0, 1.0, 1.0, 1.0, 1.0, 1.0, 1.0, 1.0, 1.0, 1.0, 1.0, 1.0, 1.0, 1.0, 1.0, 1.0, 1.0, 1.0, 1.0, 1.0, 1.0, 1.0, 1.0, 1.0, 1.0, 1.0, 1.0, 1.0, 1.0, 1.0, 1.0, 1.0, 1.0, 1.0, 1.0, 1.0, 1.0, 1.0, 1.0, 1.0, 1.0, 1.0, 1.0, 1.0, 1.0, 1.0, 1.0, 1.0, 1.0, 1.0, 1.0, 1.0, 1.0, 1.0, 1.0, 1.0, 1.0, 1.0, 1.0, 1.0, 1.0, 1.0, 1.0, 1.0, 1.0, 1.0, 1.0, 1.0, 1.0, 1.0, 1.0, 1.0, 1.0, 1.0, 1.0, 1.0, 1.0, 1.0, 1.0, 1.0, 1.0, 1.0, 1.0, 1.0, 1.0, 1.0, 1.0, 1.0, 1.0, 1.0, 1.0, 1.0, 1.0, 1.0, 1.0, 1.0, 1.0, 1.0, 1.0, 1.0, 1.0, 1.0, 1.0, 1.0, 1.0, 1.0, 1.0, 1.0, 1.0, 1.0, 1.0, 1.0, 1.0, 1.0, 1.0, 1.0, 1.0, 1.0, 1.0, 1.0, 1.0, 1.0, 1.0, 1.0, 1.0, 1.0, 1.0, 1.0, 1.0, 1.0, 1.0, 1.0, 1.0, 1.0, 1.0, 1.0, 1.0, 1.0, 1.0, 1.0, 1.0, 1.0, 1.0, 1.0, 1.0, 1.0, 1.0, 1.0, 1.0, 1.0, 1.0, 1.0, 1.0, 1.0, 1.0, 1.0, 1.0, 1.0, 1.0, 1.0, 1.0, 1.0, 1.0, 1.0, 1.0, 1.0, 1.0, 1.0, 1.0, 1.0, 1.0, 1.0, 1.0, 1.0, 1.0, 1.0, 1.0, 1.0, 1.0, 1.0, 1.0, 1.0, 1.0, 1.0, 1.0, 1.0, 1.0, 1.0, 1.0, 1.0, 1.0, 1.0, 1.0, 1.0, 1.0, 1.0, 1.0, 1.0, 1.0, 1.0, 1.0, 1.0, 1.0, 1.0, 1.0, 1.0, 1.0, 1.0, 1.0, 1.0, 1.0, 1.0, 1.0, 1.0, 1.0, 1.0, 1.0, 1.0, 1.0, 1.0, 1.0, 1.0, 1.0, 1.0, 1.0, 1.0, 1.0, 1.0, 1.0, 1.0, 1.0, 1.0, 1.0, 1.0, 1.0, 1.0, 1.0, 1.0, 1.0, 1.0, 1.0, 1.0, 1.0, 1.0, 1.0, 1.0, 1.0, 1.0, 1.0, 1.0, 1.0, 1.0, 1.0, 1.0, 1.0, 1.0, 1.0, 1.0, 1.0, 1.0, 1.0, 1.0, 1.0, 1.0, 1.0, 1.0, 1.0, 1.0, 1.0, 1.0, 1.0, 1.0, 1.0, 1.0, 1.0, 1.0, 1.0, 1.0, 1.0, 1.0, 1.0, 1.0, 1.0, 1.0, 1.0, 1.0, 1.0, 1.0, 1.0, 1.0, 1.0, 1.0, 1.0, 1.0, 1.0, 1.0, 1.0, 1.0, 1.0, 1.0, 1.0, 1.0, 1.0, 1.0, 1.0, 1.0, 1.0, 1.0, 1.0, 1.0, 1.0, 1.0, 1.0, 1.0, 1.0, 1.0, 1.0, 1.0, 1.0, 1.0, 1.0, 1.0, 1.0, 1.0, 1.0, 1.0, 1.0, 1.0, 1.0, 1.0, 1.0, 1.0, 1.0, 1.0, 1.0, 1.0, 1.0, 1.0, 1.0, 1.0, 1.0, 1.0, 1.0, 1.0, 1.0, 1.0, 1.0, 1.0, 1.0, 1.0, 1.0, 1.0, 1.0, 1.0, 1.0, 1.0, 1.0, 1.0, 1.0, 1.0, 1.0, 1.0, 1.0, 1.0, 1.0, 1.0, 1.0, 1.0, 1.0, 1.0, 1.0, 1.0, 1.0, 1.0, 1.0, 1.0, 1.0, 1.0, 1.0, 1.0, 1.0, 1.0, 1.0, 1.0, 1.0, 1.0, 1.0, 1.0, 1.0, 1.0, 1.0, 1.0, 1.0, 1.0, 1.0, 1.0, 1.0, 1.0, 1.0, 1.0, 1.0, 1.0, 1.0, 1.0, 1.0, 1.0, 1.0, 1.0, 1.0, 1.0, 1.0, 1.0, 1.0, 1.0, 1.0, 1.0, 1.0, 1.0, 1.0, 1.0, 1.0, 1.0, 1.0, 1.0, 1.0, 1.0, 1.0, 1.0, 1.0, 1.0, 1.0, 1.0, 1.0, 1.0, 1.0, 1.0, 1.0, 1.0, 1.0, 1.0, 1.0, 1.0, 1.0, 1.0, 1.0, 1.0, 1.0, 1.0, 1.0, 1.0, 1.0, 1.0, 1.0, 1.0, 1.0, 1.0, 1.0, 1.0, 1.0, 1.0, 1.0, 1.0, 1.0, 1.0, 1.0, 1.0, 1.0, 1.0, 1.0, 1.0, 1.0, 1.0, 1.0, 1.0, 1.0, 1.0, 1.0, 1.0, 1.0, 1.0, 1.0, 1.0, 1.0, 1.0, 1.0, 1.0, 1.0, 1.0, 1.0, 1.0, 1.0, 1.0, 1.0, 1.0, 1.0, 1.0, 1.0, 1.0, 1.0, 1.0, 1.0, 1.0, 1.0, 1.0, 1.0, 1.0, 1.0, 1.0, 1.0, 1.0, 1.0, 1.0, 1.0, 1.0, 1.0, 1.0, 1.0, 1.0, 1.0, 1.0, 1.0, 1.0, 1.0, 1.0, 1.0, 1.0, 1.0, 1.0, 1.0, 1.0, 1.0, 1.0, 1.0, 1.0, 1.0, 1.0, 1.0, 1.0, 1.0, 1.0, 1.0, 1.0, 1.0, 1.0, 1.0, 1.0, 1.0, 1.0, 1.0, 1.0, 1.0, 1.0, 1.0, 1.0, 1.0, 1.0, 1.0, 1.0, 1.0, 1.0, 1.0, 1.0, 1.0, 1.0, 1.0, 1.0, 1.0, 1.0, 1.0, 1.0, 1.0, 1.0, 1.0, 1.0, 1.0, 1.0, 1.0, 1.0, 1.0, 1.0, 1.0, 1.0, 1.0, 1.0, 1.0, 1.0, 1.0, 1.0, 1.0, 1.0, 1.0, 1.0, 1.0, 1.0, 1.0, 1.0, 1.0, 1.0, 1.0, 1.0, 1.0, 1.0, 1.0, 1.0, 1.0, 1.0, 1.0, 1.0, 1.0, 1.0, 1.0, 1.0, 1.0, 1.0, 1.0, 1.0, 1.0, 1.0, 1.0, 1.0, 1.0, 1.0, 1.0, 1.0, 1.0, 1.0, 1.0, 1.0, 1.0, 1.0, 1.0, 1.0, 1.0, 1.0, 1.0, 1.0, 1.0, 1.0, 1.0, 1.0, 1.0, 1.0, 1.0, 1.0, 1.0, 1.0, 1.0, 1.0, 1.0, 1.0, 1.0, 1.0, 1.0, 1.0, 1.0, 1.0, 1.0, 1.0, 1.0, 1.0, 1.0, 1.0, 1.0, 1.0, 1.0, 1.0, 1.0, 1.0, 1.0, 1.0, 1.0, 1.0, 1.0, 1.0, 1.0, 1.0, 1.0, 1.0, 1.0, 1.0, 1.0, 1.0, 1.0, 1.0, 1.0, 1.0, 1.0, 1.0, 1.0, 1.0, 1.0, 1.0, 1.0, 1.0, 1.0, 1.0, 1.0, 1.0, 1.0, 1.0, 1.0, 1.0, 1.0, 1.0, 1.0, 1.0, 1.0, 1.0, 1.0, 1.0, 1.0, 1.0, 1.0, 1.0, 1.0, 1.0, 1.0, 1.0, 1.0, 1.0, 1.0, 1.0, 1.0, 1.0, 1.0, 1.0, 1.0, 1.0, 1.0, 1.0, 1.0, 1.0, 1.0, 1.0, 1.0, 1.0, 1.0, 1.0, 1.0, 1.0, 1.0, 1.0, 1.0, 1.0, 1.0, 1.0, 1.0, 1.0, 1.0, 1.0, 1.0, 1.0, 1.0, 1.0, 1.0, 1.0, 1.0, 1.0, 1.0, 1.0, 1.0, 1.0, 1.0, 1.0, 1.0, 1.0, 1.0, 1.0, 1.0, 1.0, 1.0, 1.0, 1.0, 1.0, 1.0, 1.0, 1.0, 1.0, 1.0, 1.0, 1.0, 1.0, 1.0, 1.0, 1.0, 1.0, 1.0, 1.0, 1.0, 1.0, 1.0, 1.0, 1.0, 1.0, 1.0, 1.0, 1.0, 1.0, 1.0, 1.0, 1.0, 1.0, 1.0, 1.0, 1.0, 1.0, 1.0, 1.0, 1.0, 1.0, 1.0, 1.0, 1.0, 1.0, 1.0, 1.0, 1.0, 1.0, 1.0, 1.0, 1.0, 1.0, 1.0, 1.0, 1.0, 1.0, 1.0, 1.0, 1.0, 1.0, 1.0, 1.0, 1.0, 1.0, 1.0, 1.0, 1.0, 1.0, 1.0, 1.0, 1.0, 1.0, 1.0, 1.0, 1.0])
me_cube_007.materials.append(mat_palette)
me_cube_007.use_remesh_fix_poles = True
me_cube_007.use_remesh_preserve_attributes = False
me_cube_007.use_paint_bone_selection = False
me_cube_007.use_paint_mask_vertex = True
me_cube_007.update()
arm_armature = bpy.data.armatures.new('Armature')  # bones are not reproduced

# ---- objects
ob_knight = bpy.data.objects.new('Knight', me_cube_007)
ob_armature = bpy.data.objects.new('Armature', arm_armature)
ob_armature_1 = bpy.data.objects.new('Armature', None)

# ---- transforms, parenting, visibility, modifiers, constraints
ob_knight.parent = ob_armature
ob_knight.location = (0.0, 0.0, 0.0)
_vg = ob_knight.vertex_groups.new(name='Root')
_vg = ob_knight.vertex_groups.new(name='HIp')
for _i, _w in zip([51, 52, 53, 54, 63, 64, 65, 66, 67, 68, 109, 110, 111, 112, 113, 114, 115, 116, 117, 118, 119, 120, 121, 122, 123, 124], [0.2387, 0.4784, 0.244, 0.4614, 0.7091, 0.2424, 0.2133, 0.6252, 0.4291, 0.4888, 0.4427, 0.3904, 0.5304, 0.5373, 0.2128, 0.2423, 0.2382, 0.3891, 0.4234, 0.486, 0.236, 0.4217, 0.5561, 0.4575, 0.4218, 0.3821]): _vg.add([_i], _w, 'REPLACE')
_vg = ob_knight.vertex_groups.new(name='Chest')
for _i, _w in zip([51, 52, 53, 54, 63, 64, 65, 66, 67, 68, 109, 110, 111, 112, 113, 114, 115, 116, 117, 118, 119, 120, 121, 122, 123, 124], [0.7613, 0.5216, 0.756, 0.5386, 0.2909, 0.7576, 0.7867, 0.3748, 0.5709, 0.5112, 0.5573, 0.6096, 0.4696, 0.4627, 0.7872, 0.7577, 0.7618, 0.6109, 0.5766, 0.514, 0.764, 0.5783, 0.4439, 0.5425, 0.5782, 0.6179]): _vg.add([_i], _w, 'REPLACE')
_vg = ob_knight.vertex_groups.new(name='Head')
for _i, _w in zip([0, 1, 2, 3, 4, 5, 6, 15, 16, 17, 40, 41, 42, 43, 44, 45, 46, 47, 48, 49, 50, 55, 56, 57, 58, 59, 60, 61, 62, 69, 70, 71, 72, 73, 74, 75, 76, 77, 78, 79, 80, 81, 82, 83, 84, 85, 86, 87, 88, 89, 90, 91, 92, 93, 94, 95, 96, 97, 98, 99, 100, 101, 102, 103, 104, 105, 106, 107, 108, 125, 126, 127, 128, 129, 130, 131, 132, 133, 134, 135, 136, 137, 138, 139, 140, 141, 142, 143, 144, 145, 146, 147, 148, 149, 150, 151, 152, 153, 162, 163, 164, 165, 166, 167, 168, 169, 170, 171], [1.0, 1.0, 1.0, 1.0, 1.0, 1.0, 1.0, 1.0, 1.0, 1.0, 1.0, 1.0, 1.0, 1.0, 1.0, 1.0, 1.0, 1.0, 1.0, 1.0, 1.0, 1.0, 1.0, 1.0, 1.0, 1.0, 1.0, 1.0, 1.0, 1.0, 1.0, 1.0, 1.0, 1.0, 1.0, 1.0, 1.0, 1.0, 1.0, 1.0, 1.0, 1.0, 1.0, 1.0, 1.0, 1.0, 1.0, 1.0, 1.0, 1.0, 1.0, 1.0, 1.0, 1.0, 1.0, 1.0, 1.0, 1.0, 1.0, 1.0, 1.0, 1.0, 1.0, 1.0, 1.0, 1.0, 1.0, 1.0, 1.0, 1.0, 1.0, 1.0, 1.0, 0.3716, 0.208, 0.1473, 0.2487, 0.08574, 0.1264, 0.08121, 0.2514, 1.0, 1.0, 1.0, 1.0, 1.0, 1.0, 1.0, 1.0, 1.0, 1.0, 1.0, 1.0, 1.0, 1.0, 1.0, 1.0, 1.0, 1.0, 1.0, 1.0, 1.0, 1.0, 1.0, 1.0, 1.0, 1.0, 1.0]): _vg.add([_i], _w, 'REPLACE')
_vg = ob_knight.vertex_groups.new(name='hand_l')
_vg = ob_knight.vertex_groups.new(name='hand_r')
_vg.add([32, 33, 34, 35, 36, 37, 38, 39], 1.0, 'REPLACE')
_vg = ob_knight.vertex_groups.new(name='leg_l')
_vg = ob_knight.vertex_groups.new(name='foot_l')
_vg = ob_knight.vertex_groups.new(name='leg_r')
for _i, _w in zip([7, 8, 9, 10, 11, 12, 13, 14, 18, 19, 20, 21, 26, 27, 28, 29, 30, 31], [0.7912, 0.9825, 0.8256, 0.9867, 0.2777, 0.9636, 0.711, 0.9807, 0.4604, 0.486, 0.4621, 0.5245, 0.06208, 0.3776, 0.04432, 0.1793, 0.1233, 0.05878]): _vg.add([_i], _w, 'REPLACE')
_vg = ob_knight.vertex_groups.new(name='foot_r')
for _i, _w in zip([7, 9, 11, 12, 13, 18, 19, 20, 21, 22, 23, 24, 25, 26, 27, 28, 29, 30, 31], [0.2088, 0.1744, 0.7223, 0.0229, 0.289, 0.5396, 0.514, 0.5379, 0.4755, 0.9891, 0.9862, 0.9823, 0.9754, 0.9379, 0.6224, 0.9528, 0.8207, 0.8767, 0.9412]): _vg.add([_i], _w, 'REPLACE')
_vg = ob_knight.vertex_groups.new(name='Ponytail')
for _i, _w in zip([125, 128, 129, 130, 131, 132, 133, 134, 135, 136, 154, 155, 156, 157, 158, 159, 160, 161], [0.0, 0.0, 0.5538, 0.2947, 0.2785, 0.1175, 0.2242, 0.4301, 0.5866, 0.475, 0.482, 0.4768, 0.4586, 0.54, 1.0, 1.0, 1.0, 0.9901]): _vg.add([_i], _w, 'REPLACE')
_m = ob_knight.modifiers.new('Mirror', 'MIRROR')
_m = ob_knight.modifiers.new('Armature', 'ARMATURE')
_m.object = ob_armature
ob_armature.location = (0.0, 0.0, 0.0)
ob_armature.empty_image_offset = (-0.5, -0.5)
ob_armature.show_in_front = True
ob_armature_1.location = (0.0, 0.0, 0.0)

# ---- collection membership
col_collection.objects.link(ob_knight)
col_collection.objects.link(ob_armature)
col_collection_2.objects.link(ob_armature_1)

# ---- scene / render settings (as saved in the file)
scene.frame_start = 1; scene.frame_end = 250; scene.frame_set(31)
scene.render.engine = 'BLENDER_EEVEE_NEXT'
scene.cycles.use_denoising = False
scene.cycles.samples = 128
scene.cycles.sampling_pattern = 'TABULATED_SOBOL'
scene.cycles.use_adaptive_sampling = False
scene.cycles.use_light_tree = False
scene.view_settings.view_transform = 'Filmic'
bpy.context.view_layer.update()

# ---- added for rendering (the .blend has no active camera and no usable light): camera, sun
cam_auto = bpy.data.cameras.new('AutoCamera')
cam_auto.lens = 50.0
cam_auto.sensor_width = 36.0
cam_auto.clip_end = 1000.0
ob_auto_camera = bpy.data.objects.new('AutoCamera', cam_auto)
scene.collection.objects.link(ob_auto_camera)
ob_auto_camera.location = (1.0151, -1.29737, 1.14483)
ob_auto_camera.rotation_euler = (1.09748, -7.21219e-08, 0.694738)
scene.camera = ob_auto_camera
light_auto_sun = bpy.data.lights.new('AutoSun', 'SUN')
light_auto_sun.energy = 3.0
light_auto_sun.angle = 0.0523599
ob_auto_sun = bpy.data.objects.new('AutoSun', light_auto_sun)
scene.collection.objects.link(ob_auto_sun)
ob_auto_sun.rotation_euler = (0.872665, 0.174533, 0.523599)
bpy.context.view_layer.update()
